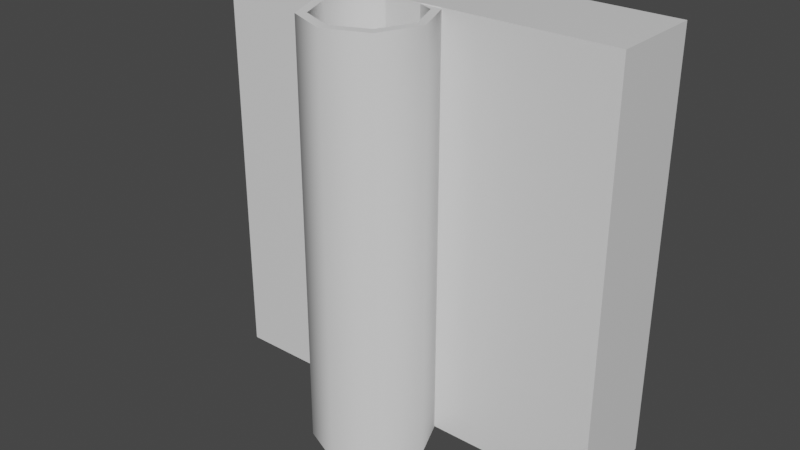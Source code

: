 # Source: brik3.blend  (saved by Blender 2.80.75; exported with 4.5.12 LTS)
import bpy
from mathutils import Matrix  # noqa: F401  (used for matrix-valued properties, if any)

bpy.ops.wm.read_factory_settings(use_empty=True)
scene = bpy.context.scene
scene.name = 'Scene'

# ---- collections
col_collection = bpy.data.collections.new('Collection'); scene.collection.children.link(col_collection)

# ---- materials (node trees are filled in below, after node groups)
mat_material_001 = bpy.data.materials.new('Material.001')
mat_material_001.alpha_threshold = 0.0
mat_material_001.use_transparent_shadow = False
mat_material_001.line_color = (0.0, 0.0, 0.0, 1.0)

# ---- node groups
ng_auto_smooth = bpy.data.node_groups.new('Auto Smooth', 'GeometryNodeTree')
_s = ng_auto_smooth.interface.new_socket(name='Geometry', in_out='OUTPUT', socket_type='NodeSocketGeometry')
_s = ng_auto_smooth.interface.new_socket(name='Geometry', in_out='INPUT', socket_type='NodeSocketGeometry')
_s = ng_auto_smooth.interface.new_socket(name='Angle', in_out='INPUT', socket_type='NodeSocketFloat')
_s.subtype = 'ANGLE'
_s.min_value = 0.0
_s.max_value = 3.142
ng_auto_smooth.is_modifier = True
_N = ng_auto_smooth.nodes; _L = ng_auto_smooth.links
n0 = _N.new('NodeGroupOutput'); n0.name = 'Group Output'; n0.location = (480, -100)
n1 = _N.new('NodeGroupInput'); n1.name = 'Group Input'; n1.location = (-420, -300)
n2 = _N.new('NodeGroupInput'); n2.name = 'Group Input.001'; n2.location = (-60, -100)
n3 = _N.new('GeometryNodeSetShadeSmooth'); n3.name = 'Set Shade Smooth'; n3.location = (120, -100)
n3.domain = 'EDGE'
n4 = _N.new('GeometryNodeSetShadeSmooth'); n4.name = 'Set Shade Smooth.001'; n4.location = (300, -100)
n5 = _N.new('GeometryNodeInputMeshEdgeAngle'); n5.name = 'Edge Angle'; n5.location = (-420, -220)
n6 = _N.new('GeometryNodeInputEdgeSmooth'); n6.name = 'Is Edge Smooth'; n6.location = (-60, -160)
n7 = _N.new('GeometryNodeInputShadeSmooth'); n7.name = 'Is Face Smooth'; n7.location = (-240, -340)
n8 = _N.new('FunctionNodeBooleanMath'); n8.name = 'Boolean Math'; n8.location = (-60, -220)
n9 = _N.new('FunctionNodeCompare'); n9.name = 'Compare'; n9.location = (-240, -180)
n9.operation = 'LESS_EQUAL'
_L.new(n5.outputs[0], n9.inputs[0])
_L.new(n4.outputs[0], n0.inputs[0])
_L.new(n1.outputs[1], n9.inputs[1])
_L.new(n9.outputs[0], n8.inputs[0])
_L.new(n7.outputs[0], n8.inputs[1])
_L.new(n2.outputs[0], n3.inputs[0])
_L.new(n6.outputs[0], n3.inputs[1])
_L.new(n3.outputs[0], n4.inputs[0])
_L.new(n8.outputs[0], n3.inputs[2])
n0.is_active_output = True

# ---- material node trees
mat_material_001.use_nodes = True; mat_material_001.node_tree.nodes.clear()
_N = mat_material_001.node_tree.nodes; _L = mat_material_001.node_tree.links
n0 = _N.new('ShaderNodeOutputMaterial'); n0.name = 'Material Output'; n0.location = (300, 300)
n1 = _N.new('ShaderNodeBsdfPrincipled'); n1.name = 'Principled BSDF'; n1.location = (10, 300)
n1.distribution = 'GGX'
n1.subsurface_method = 'BURLEY'
n1.inputs[2].default_value = 0.4
n1.inputs[3].default_value = 1.45
n1.inputs[27].default_value = (0.0, 0.0, 0.0, 1.0)
n1.inputs[28].default_value = 1.0
_L.new(n1.outputs[0], n0.inputs[0])
n0.is_active_output = True

# ---- world
world_world = bpy.data.worlds.new('World'); scene.world = world_world
world_world.use_nodes = True; world_world.node_tree.nodes.clear()
_N = world_world.node_tree.nodes; _L = world_world.node_tree.links
n0 = _N.new('ShaderNodeOutputWorld'); n0.name = 'World Output'; n0.location = (300, 300)
n1 = _N.new('ShaderNodeBackground'); n1.name = 'Background'; n1.location = (10, 300)
n1.inputs[0].default_value = (0.05088, 0.05088, 0.05088, 1.0)
_L.new(n1.outputs[0], n0.inputs[0])
n0.is_active_output = True
world_world.color = (0.05088, 0.05088, 0.05088)
world_world.use_sun_shadow = False
world_world.sun_shadow_jitter_overblur = 0.0

# ---- meshes
me_cube_001 = bpy.data.meshes.new('Cube.001')
me_cube_001.from_pydata([(1.0, 0.2267, 1.0), (1.0, 0.2267, -1.0), (1.0, -0.2267, 1.0), (1.0, -0.2267, -1.0), (-1.0, 0.2267, 1.0), (-1.0, 0.2267, -1.0), (-1.0, -0.2267, 1.0), (-1.0, -0.2267, -1.0)], [], [(0, 4, 6, 2), (3, 2, 6, 7), (7, 6, 4, 5), (5, 1, 3, 7), (1, 0, 2, 3), (5, 4, 0, 1)])
_uv = me_cube_001.uv_layers.new(name='UVMap')
_uv.uv.foreach_set('vector', [0.625, 0.5, 0.875, 0.5, 0.875, 0.75, 0.625, 0.75, 0.375, 0.75, 0.625, 0.75, 0.625, 1.0, 0.375, 1.0, 0.375, 0.0, 0.625, 0.0, 0.625, 0.25, 0.375, 0.25, 0.125, 0.5, 0.375, 0.5, 0.375, 0.75, 0.125, 0.75, 0.375, 0.5, 0.625, 0.5, 0.625, 0.75, 0.375, 0.75, 0.375, 0.25, 0.625, 0.25, 0.625, 0.5, 0.375, 0.5])
me_cube_001.materials.append(mat_material_001)
me_cube_001.use_remesh_preserve_volume = False
me_cube_001.use_remesh_preserve_attributes = False
me_cube_001.use_mirror_vertex_groups = False
me_cube_001.update()
me_cylinder_001 = bpy.data.meshes.new('Cylinder.001')
me_cylinder_001.from_pydata([(-3.742e-08, 0.2826, 0.9959), (0.1998, 0.1998, 0.9959), (0.2826, -7.007e-09, 0.9959), (0.1998, -0.1998, 0.9959), (-6.212e-08, -0.2826, 0.9959), (-0.1998, -0.1998, 0.9959), (-0.2826, 8.715e-09, 0.9959), (-0.1998, 0.1998, 0.9959), (2.254e-07, 0.2826, -0.9958), (0.1998, 0.1998, -0.9958), (0.2826, -7.007e-09, -0.9958), (0.1998, -0.1998, -0.9958), (2.007e-07, -0.2826, -0.9958), (-0.1998, -0.1998, -0.9958), (-0.2826, 8.715e-09, -0.9958), (-0.1998, 0.1998, -0.9958), (-0.001519, 0.2441, 0.9956), (0.167, 0.1743, 0.996), (0.2368, 0.004913, 0.9941), (0.167, -0.1628, 0.996), (-0.001519, -0.2326, 0.9956), (-0.1701, -0.1628, 0.9953), (-0.2399, 0.00573, 0.9952), (-0.1701, 0.1743, 0.9953), (-0.001519, 0.2441, -0.9957), (0.167, 0.1743, -0.9954), (0.2368, 0.004913, -0.9973), (0.167, -0.1628, -0.9954), (-0.001519, -0.2326, -0.9957), (-0.1701, -0.1628, -0.996), (-0.2399, 0.00573, -0.9961), (-0.1701, 0.1743, -0.996)], [], [(0, 8, 15, 7), (1, 9, 8, 0), (3, 11, 10, 2), (6, 14, 13, 5), (4, 12, 11, 3), (7, 15, 14, 6), (2, 10, 9, 1), (5, 13, 12, 4), (3, 2, 18, 19), (2, 1, 17, 18), (1, 0, 16, 17), (0, 7, 23, 16), (7, 6, 22, 23), (6, 5, 21, 22), (4, 3, 19, 20), (5, 4, 20, 21), (21, 20, 28, 29), (19, 18, 26, 27), (17, 16, 24, 25), (16, 23, 31, 24), (22, 21, 29, 30), (20, 19, 27, 28), (18, 17, 25, 26), (23, 22, 30, 31), (12, 28, 27, 11), (11, 27, 26, 10), (10, 26, 25, 9), (9, 25, 24, 8), (8, 24, 31, 15), (15, 31, 30, 14), (14, 30, 29, 13), (13, 29, 28, 12)])
me_cylinder_001.polygons.foreach_set('use_smooth', [True] * 32)
_uv = me_cylinder_001.uv_layers.new(name='UVMap')
_uv.uv.foreach_set('vector', [0.0, 1.0, 0.0, 1.0, 0.125, 1.0, 0.125, 1.0, 0.875, 1.0, 0.875, 1.0, 1.0, 1.0, 1.0, 1.0, 0.625, 1.0, 0.625, 1.0, 0.75, 1.0, 0.75, 1.0, 0.25, 1.0, 0.25, 1.0, 0.375, 1.0, 0.375, 1.0, 0.5, 1.0, 0.5, 1.0, 0.625, 1.0, 0.625, 1.0, 0.125, 1.0, 0.125, 1.0, 0.25, 1.0, 0.25, 1.0, 0.75, 1.0, 0.75, 1.0, 0.875, 1.0, 0.875, 1.0, 0.375, 1.0, 0.375, 1.0, 0.5, 1.0, 0.5, 1.0, 0.625, 1.0, 0.75, 1.0, 0.0, 0.0, 0.0, 0.0, 0.75, 1.0, 0.875, 1.0, 0.0, 0.0, 0.0, 0.0, 0.875, 1.0, 1.0, 1.0, 0.0, 0.0, 0.0, 0.0, 1.0, 1.0, 0.125, 1.0, 0.0, 0.0, 0.0, 0.0, 0.125, 1.0, 0.25, 1.0, 0.0, 0.0, 0.0, 0.0, 0.25, 1.0, 0.375, 1.0, 0.0, 0.0, 0.0, 0.0, 0.5, 1.0, 0.625, 1.0, 0.0, 0.0, 0.0, 0.0, 0.375, 1.0, 0.5, 1.0, 0.0, 0.0, 0.0, 0.0, 0.0, 0.0, 0.0, 0.0, 0.0, 0.0, 0.0, 0.0, 0.0, 0.0, 0.0, 0.0, 0.0, 0.0, 0.0, 0.0, 0.0, 0.0, 0.0, 0.0, 0.0, 0.0, 0.0, 0.0, 0.0, 0.0, 0.0, 0.0, 0.0, 0.0, 0.0, 0.0, 0.0, 0.0, 0.0, 0.0, 0.0, 0.0, 0.0, 0.0, 0.0, 0.0, 0.0, 0.0, 0.0, 0.0, 0.0, 0.0, 0.0, 0.0, 0.0, 0.0, 0.0, 0.0, 0.0, 0.0, 0.0, 0.0, 0.0, 0.0, 0.0, 0.0, 0.0, 0.0, 0.5, 1.0, 0.0, 0.0, 0.0, 0.0, 0.625, 1.0, 0.625, 1.0, 0.0, 0.0, 0.0, 0.0, 0.75, 1.0, 0.75, 1.0, 0.0, 0.0, 0.0, 0.0, 0.875, 1.0, 0.875, 1.0, 0.0, 0.0, 0.0, 0.0, 1.0, 1.0, 1.0, 1.0, 0.0, 0.0, 0.0, 0.0, 0.125, 1.0, 0.125, 1.0, 0.0, 0.0, 0.0, 0.0, 0.25, 1.0, 0.25, 1.0, 0.0, 0.0, 0.0, 0.0, 0.375, 1.0, 0.375, 1.0, 0.0, 0.0, 0.0, 0.0, 0.5, 1.0])
me_cylinder_001.use_remesh_fix_poles = True
me_cylinder_001.use_remesh_preserve_attributes = False
me_cylinder_001.use_mirror_vertex_groups = False
me_cylinder_001.update()

# ---- objects
ob_cube_001 = bpy.data.objects.new('Cube.001', me_cube_001)
ob_cylinder = bpy.data.objects.new('Cylinder', me_cylinder_001)

# ---- transforms, parenting, visibility, modifiers, constraints
ob_cube_001.location = (0.0, 0.0, 0.0)
ob_cube_001.lock_rotations_4d = False
ob_cube_001.empty_display_type = 'ARROWS'
ob_cube_001.lineart.crease_threshold = 0.0
ob_cylinder.location = (0.0, -0.4337, 0.0)
ob_cylinder.lineart.crease_threshold = 0.0
_m = ob_cylinder.modifiers.new('Auto Smooth', 'NODES')
_m.node_group = ng_auto_smooth
_gi = [s.identifier for s in ng_auto_smooth.interface.items_tree if s.item_type == 'SOCKET' and s.in_out == 'INPUT']
_m[_gi[1]] = 0.85  # Angle

# ---- collection membership
col_collection.objects.link(ob_cube_001)
col_collection.objects.link(ob_cylinder)

# ---- scene / render settings (as saved in the file)
scene.frame_start = 1; scene.frame_end = 250; scene.frame_set(1)
scene.render.engine = 'BLENDER_EEVEE_NEXT'
scene.cycles.use_denoising = False
scene.cycles.samples = 128
scene.cycles.sampling_pattern = 'TABULATED_SOBOL'
scene.cycles.use_adaptive_sampling = False
scene.cycles.use_light_tree = False
scene.view_settings.view_transform = 'Filmic'
bpy.context.view_layer.update()

# ---- added for rendering (the .blend has no active camera and no usable light): camera, sun
cam_auto = bpy.data.cameras.new('AutoCamera')
cam_auto.lens = 50.0
cam_auto.sensor_width = 36.0
cam_auto.clip_end = 1000.0
ob_auto_camera = bpy.data.objects.new('AutoCamera', cam_auto)
scene.collection.objects.link(ob_auto_camera)
ob_auto_camera.location = (2.75855, -3.55505, 2.20684)
ob_auto_camera.rotation_euler = (1.09748, -7.21219e-08, 0.694738)
scene.camera = ob_auto_camera
light_auto_sun = bpy.data.lights.new('AutoSun', 'SUN')
light_auto_sun.energy = 3.0
light_auto_sun.angle = 0.0523599
ob_auto_sun = bpy.data.objects.new('AutoSun', light_auto_sun)
scene.collection.objects.link(ob_auto_sun)
ob_auto_sun.rotation_euler = (0.872665, 0.174533, 0.523599)
bpy.context.view_layer.update()
